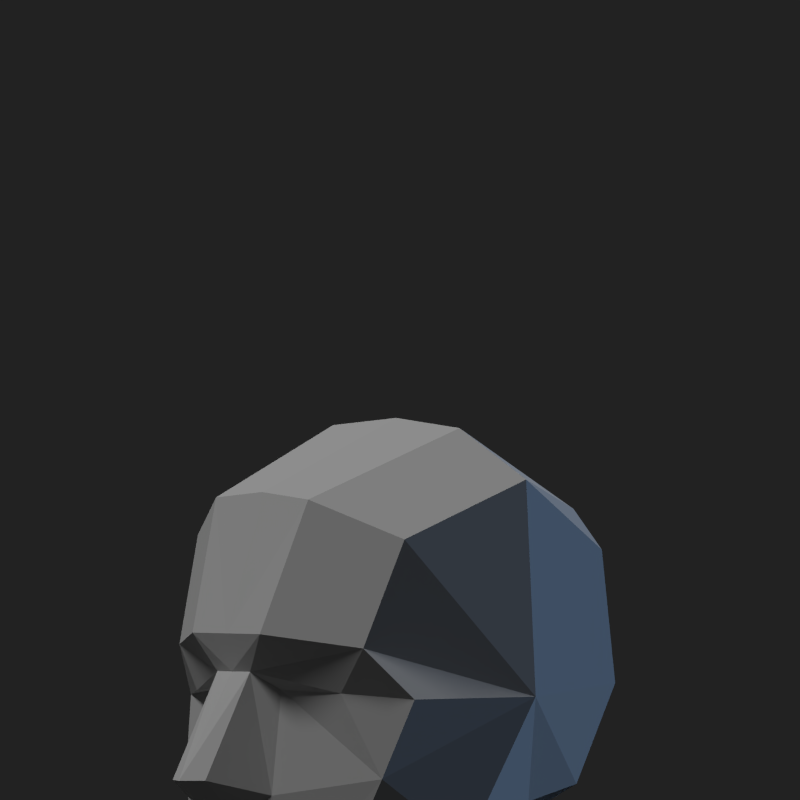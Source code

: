# Source: simpleSingleMesh2.blend  (saved by Blender 2.76.0; exported with 4.5.12 LTS)
import bpy
from mathutils import Matrix  # noqa: F401  (used for matrix-valued properties, if any)

bpy.ops.wm.read_factory_settings(use_empty=True)
scene = bpy.context.scene
scene.name = 'Scene'

# ---- collections
col_collection_1 = bpy.data.collections.new('Collection 1'); scene.collection.children.link(col_collection_1)

# ---- world
world_world = bpy.data.worlds.new('World'); scene.world = world_world
world_world.color = (0.01599, 0.01599, 0.01599)
world_world.use_sun_shadow = False
world_world.sun_shadow_jitter_overblur = 0.0
world_world.cycles.sampling_method = 'NONE'
world_world.cycles.sample_map_resolution = 256
world_world.light_settings.ao_factor = 0.1154

# ---- cameras
cam_camera = bpy.data.cameras.new('Camera')
cam_camera.type = 'ORTHO'
cam_camera.clip_end = 100.0
cam_camera.lens = 43.26
cam_camera.sensor_width = 32.0
cam_camera.sensor_height = 18.0
cam_camera.ortho_scale = 5.9
cam_camera.display_size = 2.0
cam_camera.dof.focus_distance = 0.0
cam_camera.dof.aperture_fstop = 128.0

# ---- lights
light_sun_001 = bpy.data.lights.new('Sun.001', 'SUN')
light_sun_001.color = (0.3235, 0.5785, 1.0)
light_sun_001.transmission_factor = 0.0
light_sun_001.angle = 0.1993
light_sun_001.energy = 0.64
light_sun_001.shadow_buffer_clip_start = 0.5
light_sun_001.shadow_soft_size = 0.1
light_sun_001.shadow_cascade_max_distance = 1000.0
light_sun_001.cycles.use_multiple_importance_sampling = False
light_sun = bpy.data.lights.new('Sun', 'SUN')
light_sun.transmission_factor = 0.0
light_sun.angle = 0.1993
light_sun.energy = 1.0
light_sun.shadow_buffer_clip_start = 0.5
light_sun.shadow_soft_size = 0.1
light_sun.shadow_cascade_max_distance = 1000.0
light_sun.cycles.use_multiple_importance_sampling = False

# ---- meshes
me_plane_022 = bpy.data.meshes.new('Plane.022')
me_plane_022.from_pydata([(-1.265, -0.1773, 0.02479), (-0.7999, -0.1773, 0.8131), (-0.8713, -0.3654, 1.096), (-0.49, -0.5001, 2.079), (-0.9259, -0.1537, -0.2779), (-0.6338, -0.3355, 0.6752), (-0.77, -0.3615, -0.09884), (-0.1095, -1.214, 0.6007), (-0.4187, -0.9968, 0.9854), (-0.3105, -1.064, 0.01725), (-1.019, -0.206, -0.4407), (-0.919, -0.2143, -0.6273), (-0.9982, -0.1864, -0.7729), (-0.6601, -0.5066, -0.7312), (-0.4734, -0.8016, -0.6426), (-0.8424, -0.1695, -0.9509), (-0.8775, -0.1739, -1.364), (-0.6309, -0.3718, -1.388), (-0.1029, -1.121, 1.781), (0.8675, -0.6861, 2.563), (1.003, -1.256, 2.188), (0.98, -1.351, 0.5873), (-0.3003, -0.5319, -1.354), (0.1894, -0.8673, -0.9819), (0.4464, -1.152, -0.5002), (-0.7034, -0.1347, -1.474), (-0.4064, -0.1848, -1.487), (2.277, -0.3882, 1.914), (2.27, -0.698, 1.618), (2.385, -0.698, 0.6299), (1.982, -0.698, -0.1002), (1.416, -0.7837, -0.21), (0.8482, -0.926, -0.6115), (0.7045, -0.8274, -0.9306), (0.3869, -0.4897, -1.272), (0.2545, -0.2936, -1.356), (-1.265, 0.1773, 0.02479), (-0.7999, 0.1773, 0.8131), (-0.8713, 0.3654, 1.096), (-0.49, 0.5001, 2.079), (-0.9259, 0.1537, -0.2779), (-0.6338, 0.3355, 0.6752), (-0.77, 0.3615, -0.09884), (-0.1095, 1.214, 0.6007), (-0.4187, 0.9968, 0.9853), (-0.3105, 1.064, 0.01725), (-1.019, 0.206, -0.4407), (-0.919, 0.2143, -0.6273), (-0.9982, 0.1864, -0.7729), (-0.6601, 0.5066, -0.7312), (-0.4734, 0.8016, -0.6426), (-0.8424, 0.1695, -0.9509), (-0.8775, 0.1739, -1.364), (-0.6309, 0.3718, -1.388), (-0.1029, 1.121, 1.781), (0.8675, 0.6861, 2.563), (1.003, 1.256, 2.188), (0.98, 1.351, 0.5873), (-0.3003, 0.5319, -1.354), (0.1894, 0.8673, -0.9819), (0.4464, 1.152, -0.5002), (-0.7034, 0.1347, -1.474), (-0.4064, 0.1848, -1.487), (2.277, 0.3882, 1.914), (2.27, 0.698, 1.618), (2.385, 0.698, 0.6299), (1.982, 0.698, -0.1002), (1.416, 0.7837, -0.21), (0.8482, 0.926, -0.6115), (0.7045, 0.8274, -0.9306), (0.3869, 0.4897, -1.272), (0.2545, 0.2936, -1.356), (-0.8713, 3.179e-09, 1.096), (2.626, 3.179e-09, 0.6623), (-0.49, 3.179e-09, 2.126), (0.8675, 3.179e-09, 2.627), (2.336, 3.179e-09, 1.984), (2.279, 3.179e-09, -0.2768), (0.2545, 3.179e-09, -1.36), (-0.4124, 3.179e-09, -1.501), (-0.8775, 3.179e-09, -1.364), (-0.8424, 3.179e-09, -0.9509), (-0.9982, 3.179e-09, -0.7729), (-0.9, 3.179e-09, -0.62), (-1.006, 3.179e-09, -0.4952), (-0.8903, 3.179e-09, -0.2893), (-1.129, 3.179e-09, -0.2173), (-1.368, 3.179e-09, 0.02479), (-0.8184, 3.179e-09, 0.8131), (-0.7034, 3.179e-09, -1.474), (-0.45, 0.78, 0.65), (-0.45, -0.78, 0.65)], [], [(87, 0, 1, 88), (2, 72, 88, 1), (3, 74, 72, 2), (87, 86, 0), (85, 4, 86), (0, 86, 4, 6), (6, 5, 1, 0), (2, 1, 5, 91, 7, 8), (6, 9, 7, 91, 5), (84, 10, 4, 85), (83, 11, 10, 84), (82, 12, 11, 83), (11, 13, 10), (12, 13, 11), (6, 4, 10, 13), (9, 6, 13, 14), (81, 15, 12, 82), (13, 12, 15), (80, 16, 15, 81), (16, 17, 15), (14, 13, 15, 17), (3, 2, 8, 18), (19, 75, 74, 3), (18, 20, 19, 3), (7, 21, 20, 18, 8), (23, 14, 17, 22), (24, 9, 14, 23), (9, 24, 21, 7), (16, 80, 89, 25), (17, 16, 25), (79, 26, 25, 89), (22, 17, 25, 26), (27, 76, 75, 19), (20, 28, 27, 19), (21, 28, 20), (28, 21, 29), (21, 31, 30, 29), (24, 32, 31, 21), (33, 32, 24, 23), (34, 33, 23, 22), (78, 35, 26, 79), (26, 35, 34, 22), (73, 76, 27, 28, 29), (77, 73, 29, 30), (87, 88, 37, 36), (38, 37, 88, 72), (39, 38, 72, 74), (87, 36, 86), (85, 86, 40), (36, 42, 40, 86), (42, 36, 37, 41), (38, 44, 43, 90, 41, 37), (42, 41, 90, 43, 45), (84, 85, 40, 46), (83, 84, 46, 47), (82, 83, 47, 48), (47, 46, 49), (48, 47, 49), (42, 49, 46, 40), (45, 50, 49, 42), (81, 82, 48, 51), (49, 51, 48), (80, 81, 51, 52), (52, 51, 53), (50, 53, 51, 49), (39, 54, 44, 38), (55, 39, 74, 75), (54, 39, 55, 56), (43, 44, 54, 56, 57), (59, 58, 53, 50), (60, 59, 50, 45), (45, 43, 57, 60), (52, 61, 89, 80), (53, 61, 52), (79, 89, 61, 62), (58, 62, 61, 53), (63, 55, 75, 76), (56, 55, 63, 64), (57, 56, 64), (64, 65, 57), (57, 65, 66, 67), (60, 57, 67, 68), (69, 59, 60, 68), (70, 58, 59, 69), (78, 79, 62, 71), (62, 58, 70, 71), (73, 65, 64, 63, 76), (77, 66, 65, 73)])
me_plane_022.use_remesh_preserve_volume = False
me_plane_022.use_remesh_preserve_attributes = False
me_plane_022.use_mirror_vertex_groups = False
me_plane_022.update()

# ---- objects
ob_sun_001 = bpy.data.objects.new('Sun.001', light_sun_001)
ob_sun = bpy.data.objects.new('Sun', light_sun)
ob_camera = bpy.data.objects.new('Camera', cam_camera)
ob_plane_011 = bpy.data.objects.new('Plane.011', me_plane_022)

# ---- transforms, parenting, visibility, modifiers, constraints
ob_sun_001.location = (0.185, -2.417, 2.997)
ob_sun_001.rotation_euler = (1.502, 1.254, 1.191)
ob_sun_001.lineart.crease_threshold = 0.0
ob_sun.location = (0.185, -2.417, 2.997)
ob_sun.rotation_euler = (-0.09293, -0.4222, 0.004591)
ob_sun.lineart.crease_threshold = 0.0
ob_camera.location = (-4.754, -6.119, 3.048)
ob_camera.rotation_euler = (1.536, 0.01409, -0.7472)
ob_camera.scale = (1.0, 1.0, 1.0)
ob_camera.lineart.crease_threshold = 0.0
ob_plane_011.location = (0.0, 0.0, 0.0)
ob_plane_011.lineart.crease_threshold = 0.0

# ---- collection membership
col_collection_1.objects.link(ob_sun_001)
col_collection_1.objects.link(ob_sun)
col_collection_1.objects.link(ob_camera)
col_collection_1.objects.link(ob_plane_011)

# ---- scene / render settings (as saved in the file)
scene.camera = ob_camera
scene.frame_start = 1; scene.frame_end = 250; scene.frame_set(1)
scene.render.engine = 'BLENDER_EEVEE_NEXT'
scene.render.resolution_x = 1000
scene.render.resolution_y = 1000
scene.render.dither_intensity = 0.0
scene.cycles.use_denoising = False
scene.cycles.samples = 10
scene.cycles.sampling_pattern = 'TABULATED_SOBOL'
scene.cycles.light_sampling_threshold = 0.0
scene.cycles.use_adaptive_sampling = False
scene.cycles.use_light_tree = False
scene.cycles.blur_glossy = 0.0
scene.cycles.pixel_filter_type = 'GAUSSIAN'
scene.cycles.sample_clamp_indirect = 0.0
scene.view_settings.view_transform = 'Standard'
bpy.context.view_layer.update()
